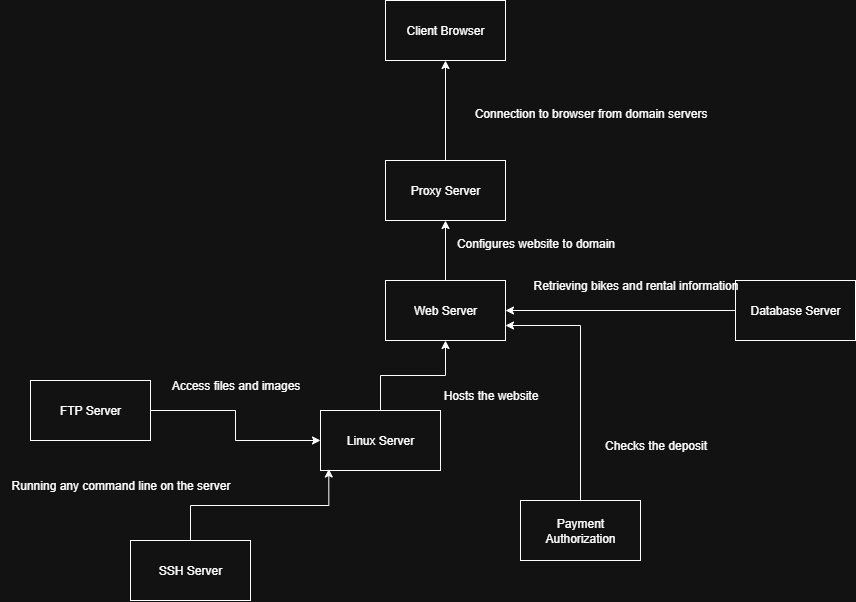

The diagram above was exported from draw.io. Its source (the exported page's mxGraphModel, read from the mxfile embedded in the PNG):
<mxGraphModel dx="1425" dy="494" grid="1" gridSize="10" guides="1" tooltips="1" connect="1" arrows="1" fold="1" page="1" pageScale="1" pageWidth="850" pageHeight="1100" math="0" shadow="0">
  <root>
    <mxCell id="0" />
    <mxCell id="1" parent="0" />
    <mxCell id="5BG1cibCRwwOSGm_hsSh-17" style="edgeStyle=orthogonalEdgeStyle;rounded=0;orthogonalLoop=1;jettySize=auto;html=1;exitX=0.5;exitY=0;exitDx=0;exitDy=0;entryX=0.5;entryY=1;entryDx=0;entryDy=0;" edge="1" parent="1" source="5BG1cibCRwwOSGm_hsSh-1" target="5BG1cibCRwwOSGm_hsSh-16">
      <mxGeometry relative="1" as="geometry" />
    </mxCell>
    <mxCell id="5BG1cibCRwwOSGm_hsSh-1" value="Linux Server" style="rounded=0;whiteSpace=wrap;html=1;" vertex="1" parent="1">
      <mxGeometry x="300" y="610" width="120" height="60" as="geometry" />
    </mxCell>
    <mxCell id="5BG1cibCRwwOSGm_hsSh-11" style="edgeStyle=orthogonalEdgeStyle;rounded=0;orthogonalLoop=1;jettySize=auto;html=1;exitX=1;exitY=0.5;exitDx=0;exitDy=0;entryX=0;entryY=0.5;entryDx=0;entryDy=0;" edge="1" parent="1" source="5BG1cibCRwwOSGm_hsSh-2" target="5BG1cibCRwwOSGm_hsSh-1">
      <mxGeometry relative="1" as="geometry" />
    </mxCell>
    <mxCell id="5BG1cibCRwwOSGm_hsSh-2" value="FTP Server" style="whiteSpace=wrap;html=1;" vertex="1" parent="1">
      <mxGeometry x="10" y="580" width="120" height="60" as="geometry" />
    </mxCell>
    <mxCell id="5BG1cibCRwwOSGm_hsSh-19" style="edgeStyle=orthogonalEdgeStyle;rounded=0;orthogonalLoop=1;jettySize=auto;html=1;entryX=1;entryY=0.5;entryDx=0;entryDy=0;" edge="1" parent="1" source="5BG1cibCRwwOSGm_hsSh-3" target="5BG1cibCRwwOSGm_hsSh-16">
      <mxGeometry relative="1" as="geometry" />
    </mxCell>
    <mxCell id="5BG1cibCRwwOSGm_hsSh-3" value="Database Server" style="rounded=0;whiteSpace=wrap;html=1;" vertex="1" parent="1">
      <mxGeometry x="715" y="480" width="120" height="60" as="geometry" />
    </mxCell>
    <mxCell id="5BG1cibCRwwOSGm_hsSh-5" value="SSH Server" style="whiteSpace=wrap;html=1;" vertex="1" parent="1">
      <mxGeometry x="110" y="740" width="120" height="60" as="geometry" />
    </mxCell>
    <mxCell id="5BG1cibCRwwOSGm_hsSh-18" style="edgeStyle=orthogonalEdgeStyle;rounded=0;orthogonalLoop=1;jettySize=auto;html=1;exitX=0.5;exitY=0;exitDx=0;exitDy=0;entryX=1;entryY=0.75;entryDx=0;entryDy=0;" edge="1" parent="1" source="5BG1cibCRwwOSGm_hsSh-6" target="5BG1cibCRwwOSGm_hsSh-16">
      <mxGeometry relative="1" as="geometry" />
    </mxCell>
    <mxCell id="5BG1cibCRwwOSGm_hsSh-6" value="Payment Authorization" style="whiteSpace=wrap;html=1;" vertex="1" parent="1">
      <mxGeometry x="500" y="700" width="120" height="60" as="geometry" />
    </mxCell>
    <mxCell id="5BG1cibCRwwOSGm_hsSh-10" style="edgeStyle=orthogonalEdgeStyle;rounded=0;orthogonalLoop=1;jettySize=auto;html=1;exitX=0.5;exitY=0;exitDx=0;exitDy=0;entryX=0.5;entryY=1;entryDx=0;entryDy=0;" edge="1" parent="1" source="5BG1cibCRwwOSGm_hsSh-7" target="5BG1cibCRwwOSGm_hsSh-9">
      <mxGeometry relative="1" as="geometry" />
    </mxCell>
    <mxCell id="5BG1cibCRwwOSGm_hsSh-7" value="Proxy Server" style="whiteSpace=wrap;html=1;" vertex="1" parent="1">
      <mxGeometry x="365" y="360" width="120" height="60" as="geometry" />
    </mxCell>
    <mxCell id="5BG1cibCRwwOSGm_hsSh-9" value="Client Browser" style="whiteSpace=wrap;html=1;" vertex="1" parent="1">
      <mxGeometry x="365" y="200" width="120" height="60" as="geometry" />
    </mxCell>
    <mxCell id="5BG1cibCRwwOSGm_hsSh-15" style="edgeStyle=orthogonalEdgeStyle;rounded=0;orthogonalLoop=1;jettySize=auto;html=1;exitX=0.5;exitY=0;exitDx=0;exitDy=0;entryX=0.069;entryY=0.975;entryDx=0;entryDy=0;entryPerimeter=0;" edge="1" parent="1" source="5BG1cibCRwwOSGm_hsSh-5" target="5BG1cibCRwwOSGm_hsSh-1">
      <mxGeometry relative="1" as="geometry" />
    </mxCell>
    <mxCell id="5BG1cibCRwwOSGm_hsSh-20" style="edgeStyle=orthogonalEdgeStyle;rounded=0;orthogonalLoop=1;jettySize=auto;html=1;exitX=0.5;exitY=0;exitDx=0;exitDy=0;entryX=0.5;entryY=1;entryDx=0;entryDy=0;" edge="1" parent="1" source="5BG1cibCRwwOSGm_hsSh-16" target="5BG1cibCRwwOSGm_hsSh-7">
      <mxGeometry relative="1" as="geometry" />
    </mxCell>
    <mxCell id="5BG1cibCRwwOSGm_hsSh-16" value="Web Server" style="rounded=0;whiteSpace=wrap;html=1;" vertex="1" parent="1">
      <mxGeometry x="365" y="480" width="120" height="60" as="geometry" />
    </mxCell>
    <mxCell id="5BG1cibCRwwOSGm_hsSh-21" value="Retrieving bikes and rental information" style="text;html=1;align=center;verticalAlign=middle;resizable=0;points=[];autosize=1;strokeColor=none;fillColor=none;" vertex="1" parent="1">
      <mxGeometry x="500" y="470" width="230" height="30" as="geometry" />
    </mxCell>
    <mxCell id="5BG1cibCRwwOSGm_hsSh-22" value="Checks the deposit" style="text;html=1;align=center;verticalAlign=middle;resizable=0;points=[];autosize=1;strokeColor=none;fillColor=none;" vertex="1" parent="1">
      <mxGeometry x="570" y="630" width="130" height="30" as="geometry" />
    </mxCell>
    <mxCell id="5BG1cibCRwwOSGm_hsSh-24" value="Hosts the website" style="text;html=1;align=center;verticalAlign=middle;resizable=0;points=[];autosize=1;strokeColor=none;fillColor=none;" vertex="1" parent="1">
      <mxGeometry x="410" y="580" width="120" height="30" as="geometry" />
    </mxCell>
    <mxCell id="5BG1cibCRwwOSGm_hsSh-25" value="Configures website to domain" style="text;html=1;align=center;verticalAlign=middle;resizable=0;points=[];autosize=1;strokeColor=none;fillColor=none;" vertex="1" parent="1">
      <mxGeometry x="425" y="428" width="180" height="30" as="geometry" />
    </mxCell>
    <mxCell id="5BG1cibCRwwOSGm_hsSh-26" value="Connection to browser from domain servers" style="text;html=1;align=center;verticalAlign=middle;resizable=0;points=[];autosize=1;strokeColor=none;fillColor=none;" vertex="1" parent="1">
      <mxGeometry x="440" y="298" width="260" height="30" as="geometry" />
    </mxCell>
    <mxCell id="5BG1cibCRwwOSGm_hsSh-27" value="Access files and images" style="text;html=1;align=center;verticalAlign=middle;resizable=0;points=[];autosize=1;strokeColor=none;fillColor=none;" vertex="1" parent="1">
      <mxGeometry x="140" y="570" width="150" height="30" as="geometry" />
    </mxCell>
    <mxCell id="5BG1cibCRwwOSGm_hsSh-28" value="Running any command line on the server" style="text;html=1;align=center;verticalAlign=middle;resizable=0;points=[];autosize=1;strokeColor=none;fillColor=none;" vertex="1" parent="1">
      <mxGeometry x="-20" y="670" width="240" height="30" as="geometry" />
    </mxCell>
  </root>
</mxGraphModel>